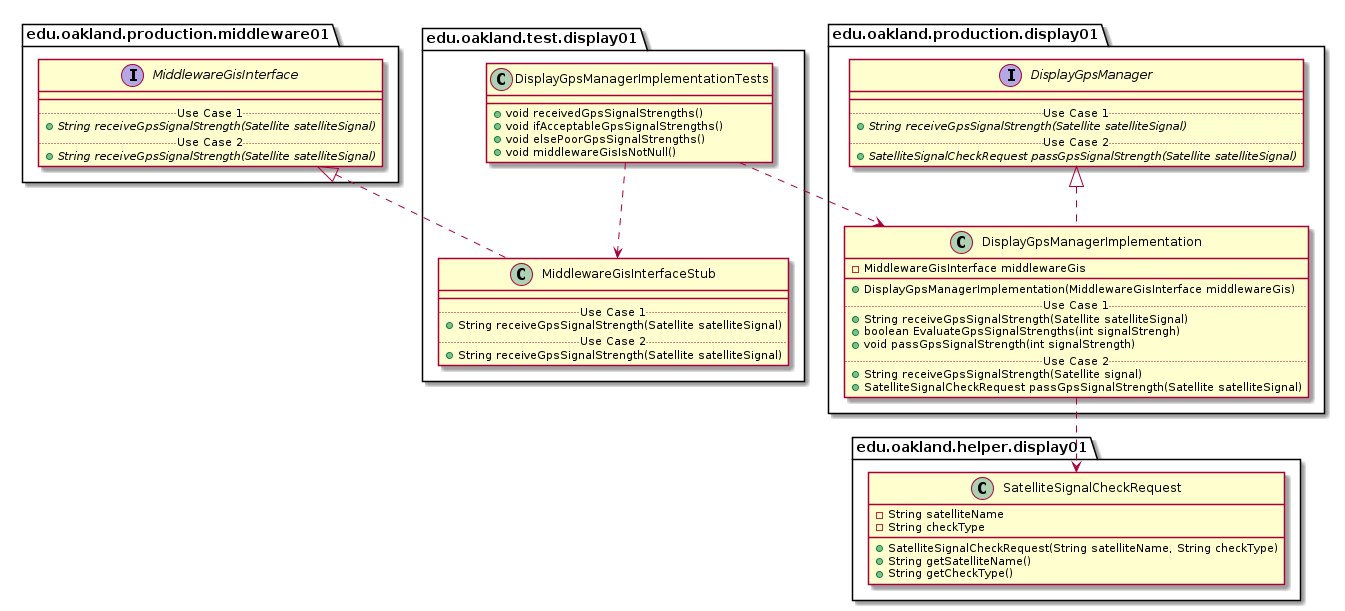

The diagram above was rendered by PlantUML. Its source (embedded in the PNG):
@startuml DisplayGpsManagerImplementationTests_Closure


package edu.oakland.test.display01 {
    class DisplayGpsManagerImplementationTests {
        + void receivedGpsSignalStrengths()
        + void ifAcceptableGpsSignalStrengths()
        + void elsePoorGpsSignalStrengths()
        + void middlewareGisIsNotNull()
    }
}




package edu.oakland.test.display01 {
    class MiddlewareGisInterfaceStub {
        __
        .. Use Case 1 ..
        + String receiveGpsSignalStrength(Satellite satelliteSignal)
        .. Use Case 2 ..
        + String receiveGpsSignalStrength(Satellite satelliteSignal)
    }
}






package edu.oakland.production.middleware01 {
    interface MiddlewareGisInterface {
        __
        .. Use Case 1 ..
        {abstract} + String receiveGpsSignalStrength(Satellite satelliteSignal)
        .. Use Case 2 ..
        {abstract} + String receiveGpsSignalStrength(Satellite satelliteSignal)
    }
}






MiddlewareGisInterfaceStub .up.|> MiddlewareGisInterface

DisplayGpsManagerImplementationTests ..> MiddlewareGisInterfaceStub



package edu.oakland.production.display01 {
  class DisplayGpsManagerImplementation {
    - MiddlewareGisInterface middlewareGis
   __
    + DisplayGpsManagerImplementation(MiddlewareGisInterface middlewareGis)
    .. Use Case 1 ..
    + String receiveGpsSignalStrength(Satellite satelliteSignal)
    + boolean EvaluateGpsSignalStrengths(int signalStrengh)
    + void passGpsSignalStrength(int signalStrength)
    .. Use Case 2 ..
    + String receiveGpsSignalStrength(Satellite signal)
    + SatelliteSignalCheckRequest passGpsSignalStrength(Satellite satelliteSignal)
    }
}




package edu.oakland.production.display01 {
    interface DisplayGpsManager {
        __
        .. Use Case 1 ..
        {abstract} + String receiveGpsSignalStrength(Satellite satelliteSignal)
        .. Use Case 2 ..
        {abstract} + SatelliteSignalCheckRequest passGpsSignalStrength(Satellite satelliteSignal)
    }
}






DisplayGpsManagerImplementation .up.|> DisplayGpsManager



package edu.oakland.helper.display01 {
    class SatelliteSignalCheckRequest {
        - String satelliteName
        - String checkType
        + SatelliteSignalCheckRequest(String satelliteName, String checkType)
        + String getSatelliteName()
        + String getCheckType()
    }
}






DisplayGpsManagerImplementation ..> SatelliteSignalCheckRequest



DisplayGpsManagerImplementationTests ..> DisplayGpsManagerImplementation



@enduml